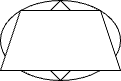

The diagram above was exported from draw.io. Its source (the exported page's mxGraphModel, read from the mxfile embedded in the PNG):
<mxGraphModel dx="998" dy="761" grid="1" gridSize="10" guides="1" tooltips="1" connect="1" arrows="1" fold="1" page="1" pageScale="1" pageWidth="3300" pageHeight="2339" math="0" shadow="0">
  <root>
    <mxCell id="0" />
    <mxCell id="1" parent="0" />
    <mxCell id="ZVIt7VE80v7CSDfyhiMr-1" parent="1" style="ellipse;whiteSpace=wrap;html=1;" value="" vertex="1">
      <mxGeometry height="80" width="120" x="450" y="350" as="geometry" />
    </mxCell>
    <mxCell id="ZVIt7VE80v7CSDfyhiMr-2" parent="1" style="rhombus;whiteSpace=wrap;html=1;" value="" vertex="1">
      <mxGeometry height="80" width="80" x="470" y="350" as="geometry" />
    </mxCell>
    <mxCell id="ZVIt7VE80v7CSDfyhiMr-3" parent="1" style="shape=trapezoid;perimeter=trapezoidPerimeter;whiteSpace=wrap;html=1;fixedSize=1;" value="" vertex="1">
      <mxGeometry height="60" width="120" x="450" y="360" as="geometry" />
    </mxCell>
  </root>
</mxGraphModel>